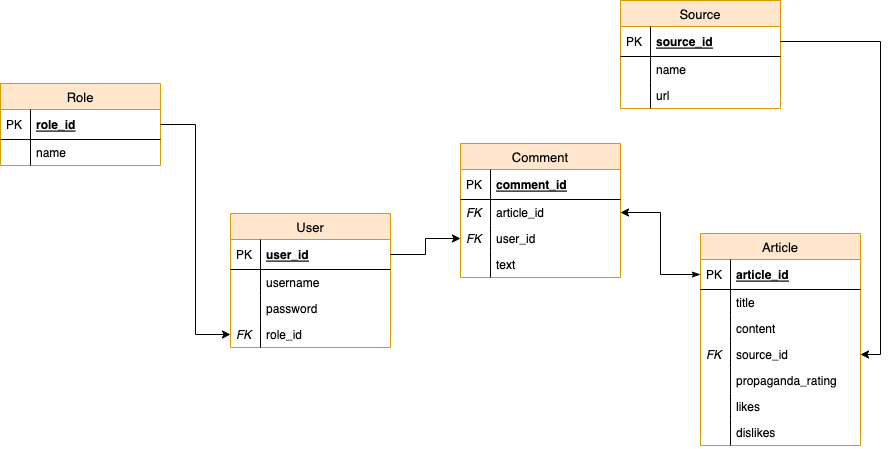

The diagram above was exported from draw.io. Its source (the exported page's mxGraphModel, read from the mxfile embedded in the PNG):
<mxGraphModel dx="1073" dy="857" grid="1" gridSize="10" guides="1" tooltips="1" connect="1" arrows="1" fold="1" page="1" pageScale="1" pageWidth="1100" pageHeight="850" math="0" shadow="0">
  <root>
    <mxCell id="0" />
    <mxCell id="1" parent="0" />
    <mxCell id="nmIR4yaawqlc8mdJutJ7-1" value="Article" style="swimlane;fontStyle=0;childLayout=stackLayout;horizontal=1;startSize=26;fillColor=#ffe6cc;horizontalStack=0;resizeParent=1;resizeParentMax=0;resizeLast=0;collapsible=1;marginBottom=0;swimlaneFillColor=#ffffff;align=center;strokeWidth=1;fontSize=13;strokeColor=#d79b00;" vertex="1" parent="1">
      <mxGeometry x="760" y="550" width="160" height="212" as="geometry" />
    </mxCell>
    <mxCell id="nmIR4yaawqlc8mdJutJ7-2" value="article_id" style="shape=partialRectangle;top=0;left=0;right=0;bottom=1;align=left;verticalAlign=middle;fillColor=none;spacingLeft=34;spacingRight=4;overflow=hidden;rotatable=0;points=[[0,0.5],[1,0.5]];portConstraint=eastwest;dropTarget=0;fontStyle=5;" vertex="1" parent="nmIR4yaawqlc8mdJutJ7-1">
      <mxGeometry y="26" width="160" height="30" as="geometry" />
    </mxCell>
    <mxCell id="nmIR4yaawqlc8mdJutJ7-3" value="PK" style="shape=partialRectangle;top=0;left=0;bottom=0;fillColor=none;align=left;verticalAlign=middle;spacingLeft=4;spacingRight=4;overflow=hidden;rotatable=0;points=[];portConstraint=eastwest;part=1;" vertex="1" connectable="0" parent="nmIR4yaawqlc8mdJutJ7-2">
      <mxGeometry width="30" height="30" as="geometry" />
    </mxCell>
    <mxCell id="nmIR4yaawqlc8mdJutJ7-4" value="title" style="shape=partialRectangle;top=0;left=0;right=0;bottom=0;align=left;verticalAlign=top;fillColor=none;spacingLeft=34;spacingRight=4;overflow=hidden;rotatable=0;points=[[0,0.5],[1,0.5]];portConstraint=eastwest;dropTarget=0;" vertex="1" parent="nmIR4yaawqlc8mdJutJ7-1">
      <mxGeometry y="56" width="160" height="26" as="geometry" />
    </mxCell>
    <mxCell id="nmIR4yaawqlc8mdJutJ7-5" value="" style="shape=partialRectangle;top=0;left=0;bottom=0;fillColor=none;align=left;verticalAlign=top;spacingLeft=4;spacingRight=4;overflow=hidden;rotatable=0;points=[];portConstraint=eastwest;part=1;" vertex="1" connectable="0" parent="nmIR4yaawqlc8mdJutJ7-4">
      <mxGeometry width="30" height="26" as="geometry" />
    </mxCell>
    <mxCell id="nmIR4yaawqlc8mdJutJ7-9" value="content" style="shape=partialRectangle;top=0;left=0;right=0;bottom=0;align=left;verticalAlign=top;fillColor=none;spacingLeft=34;spacingRight=4;overflow=hidden;rotatable=0;points=[[0,0.5],[1,0.5]];portConstraint=eastwest;dropTarget=0;" vertex="1" parent="nmIR4yaawqlc8mdJutJ7-1">
      <mxGeometry y="82" width="160" height="26" as="geometry" />
    </mxCell>
    <mxCell id="nmIR4yaawqlc8mdJutJ7-10" value="" style="shape=partialRectangle;top=0;left=0;bottom=0;fillColor=none;align=left;verticalAlign=top;spacingLeft=4;spacingRight=4;overflow=hidden;rotatable=0;points=[];portConstraint=eastwest;part=1;" vertex="1" connectable="0" parent="nmIR4yaawqlc8mdJutJ7-9">
      <mxGeometry width="30" height="26" as="geometry" />
    </mxCell>
    <mxCell id="nmIR4yaawqlc8mdJutJ7-11" value="source_id" style="shape=partialRectangle;top=0;left=0;right=0;bottom=0;align=left;verticalAlign=top;fillColor=none;spacingLeft=34;spacingRight=4;overflow=hidden;rotatable=0;points=[[0,0.5],[1,0.5]];portConstraint=eastwest;dropTarget=0;" vertex="1" parent="nmIR4yaawqlc8mdJutJ7-1">
      <mxGeometry y="108" width="160" height="26" as="geometry" />
    </mxCell>
    <mxCell id="nmIR4yaawqlc8mdJutJ7-12" value="FK" style="shape=partialRectangle;top=0;left=0;bottom=0;fillColor=none;align=left;verticalAlign=top;spacingLeft=4;spacingRight=4;overflow=hidden;rotatable=0;points=[];portConstraint=eastwest;part=1;fontStyle=2" vertex="1" connectable="0" parent="nmIR4yaawqlc8mdJutJ7-11">
      <mxGeometry width="30" height="26" as="geometry" />
    </mxCell>
    <mxCell id="nmIR4yaawqlc8mdJutJ7-49" value="propaganda_rating&#10;" style="shape=partialRectangle;top=0;left=0;right=0;bottom=0;align=left;verticalAlign=top;fillColor=none;spacingLeft=34;spacingRight=4;overflow=hidden;rotatable=0;points=[[0,0.5],[1,0.5]];portConstraint=eastwest;dropTarget=0;" vertex="1" parent="nmIR4yaawqlc8mdJutJ7-1">
      <mxGeometry y="134" width="160" height="26" as="geometry" />
    </mxCell>
    <mxCell id="nmIR4yaawqlc8mdJutJ7-50" value="" style="shape=partialRectangle;top=0;left=0;bottom=0;fillColor=none;align=left;verticalAlign=top;spacingLeft=4;spacingRight=4;overflow=hidden;rotatable=0;points=[];portConstraint=eastwest;part=1;" vertex="1" connectable="0" parent="nmIR4yaawqlc8mdJutJ7-49">
      <mxGeometry width="30" height="26" as="geometry" />
    </mxCell>
    <mxCell id="nmIR4yaawqlc8mdJutJ7-55" value="likes" style="shape=partialRectangle;top=0;left=0;right=0;bottom=0;align=left;verticalAlign=top;fillColor=none;spacingLeft=34;spacingRight=4;overflow=hidden;rotatable=0;points=[[0,0.5],[1,0.5]];portConstraint=eastwest;dropTarget=0;" vertex="1" parent="nmIR4yaawqlc8mdJutJ7-1">
      <mxGeometry y="160" width="160" height="26" as="geometry" />
    </mxCell>
    <mxCell id="nmIR4yaawqlc8mdJutJ7-56" value="" style="shape=partialRectangle;top=0;left=0;bottom=0;fillColor=none;align=left;verticalAlign=top;spacingLeft=4;spacingRight=4;overflow=hidden;rotatable=0;points=[];portConstraint=eastwest;part=1;" vertex="1" connectable="0" parent="nmIR4yaawqlc8mdJutJ7-55">
      <mxGeometry width="30" height="26" as="geometry" />
    </mxCell>
    <mxCell id="nmIR4yaawqlc8mdJutJ7-57" value="dislikes" style="shape=partialRectangle;top=0;left=0;right=0;bottom=0;align=left;verticalAlign=top;fillColor=none;spacingLeft=34;spacingRight=4;overflow=hidden;rotatable=0;points=[[0,0.5],[1,0.5]];portConstraint=eastwest;dropTarget=0;" vertex="1" parent="nmIR4yaawqlc8mdJutJ7-1">
      <mxGeometry y="186" width="160" height="26" as="geometry" />
    </mxCell>
    <mxCell id="nmIR4yaawqlc8mdJutJ7-58" value="" style="shape=partialRectangle;top=0;left=0;bottom=0;fillColor=none;align=left;verticalAlign=top;spacingLeft=4;spacingRight=4;overflow=hidden;rotatable=0;points=[];portConstraint=eastwest;part=1;" vertex="1" connectable="0" parent="nmIR4yaawqlc8mdJutJ7-57">
      <mxGeometry width="30" height="26" as="geometry" />
    </mxCell>
    <mxCell id="nmIR4yaawqlc8mdJutJ7-13" value="User" style="swimlane;fontStyle=0;childLayout=stackLayout;horizontal=1;startSize=26;fillColor=#ffe6cc;horizontalStack=0;resizeParent=1;resizeParentMax=0;resizeLast=0;collapsible=1;marginBottom=0;swimlaneFillColor=#ffffff;align=center;strokeWidth=1;fontSize=13;strokeColor=#d79b00;" vertex="1" parent="1">
      <mxGeometry x="290" y="530" width="160" height="134" as="geometry" />
    </mxCell>
    <mxCell id="nmIR4yaawqlc8mdJutJ7-14" value="user_id" style="shape=partialRectangle;top=0;left=0;right=0;bottom=1;align=left;verticalAlign=middle;fillColor=none;spacingLeft=34;spacingRight=4;overflow=hidden;rotatable=0;points=[[0,0.5],[1,0.5]];portConstraint=eastwest;dropTarget=0;fontStyle=5;" vertex="1" parent="nmIR4yaawqlc8mdJutJ7-13">
      <mxGeometry y="26" width="160" height="30" as="geometry" />
    </mxCell>
    <mxCell id="nmIR4yaawqlc8mdJutJ7-15" value="PK" style="shape=partialRectangle;top=0;left=0;bottom=0;fillColor=none;align=left;verticalAlign=middle;spacingLeft=4;spacingRight=4;overflow=hidden;rotatable=0;points=[];portConstraint=eastwest;part=1;" vertex="1" connectable="0" parent="nmIR4yaawqlc8mdJutJ7-14">
      <mxGeometry width="30" height="30" as="geometry" />
    </mxCell>
    <mxCell id="nmIR4yaawqlc8mdJutJ7-16" value="username" style="shape=partialRectangle;top=0;left=0;right=0;bottom=0;align=left;verticalAlign=top;fillColor=none;spacingLeft=34;spacingRight=4;overflow=hidden;rotatable=0;points=[[0,0.5],[1,0.5]];portConstraint=eastwest;dropTarget=0;" vertex="1" parent="nmIR4yaawqlc8mdJutJ7-13">
      <mxGeometry y="56" width="160" height="26" as="geometry" />
    </mxCell>
    <mxCell id="nmIR4yaawqlc8mdJutJ7-17" value="" style="shape=partialRectangle;top=0;left=0;bottom=0;fillColor=none;align=left;verticalAlign=top;spacingLeft=4;spacingRight=4;overflow=hidden;rotatable=0;points=[];portConstraint=eastwest;part=1;" vertex="1" connectable="0" parent="nmIR4yaawqlc8mdJutJ7-16">
      <mxGeometry width="30" height="26" as="geometry" />
    </mxCell>
    <mxCell id="nmIR4yaawqlc8mdJutJ7-18" value="password" style="shape=partialRectangle;top=0;left=0;right=0;bottom=0;align=left;verticalAlign=top;fillColor=none;spacingLeft=34;spacingRight=4;overflow=hidden;rotatable=0;points=[[0,0.5],[1,0.5]];portConstraint=eastwest;dropTarget=0;" vertex="1" parent="nmIR4yaawqlc8mdJutJ7-13">
      <mxGeometry y="82" width="160" height="26" as="geometry" />
    </mxCell>
    <mxCell id="nmIR4yaawqlc8mdJutJ7-19" value="" style="shape=partialRectangle;top=0;left=0;bottom=0;fillColor=none;align=left;verticalAlign=top;spacingLeft=4;spacingRight=4;overflow=hidden;rotatable=0;points=[];portConstraint=eastwest;part=1;" vertex="1" connectable="0" parent="nmIR4yaawqlc8mdJutJ7-18">
      <mxGeometry width="30" height="26" as="geometry" />
    </mxCell>
    <mxCell id="nmIR4yaawqlc8mdJutJ7-20" value="role_id&#10;" style="shape=partialRectangle;top=0;left=0;right=0;bottom=0;align=left;verticalAlign=top;fillColor=none;spacingLeft=34;spacingRight=4;overflow=hidden;rotatable=0;points=[[0,0.5],[1,0.5]];portConstraint=eastwest;dropTarget=0;" vertex="1" parent="nmIR4yaawqlc8mdJutJ7-13">
      <mxGeometry y="108" width="160" height="26" as="geometry" />
    </mxCell>
    <mxCell id="nmIR4yaawqlc8mdJutJ7-21" value="FK" style="shape=partialRectangle;top=0;left=0;bottom=0;fillColor=none;align=left;verticalAlign=top;spacingLeft=4;spacingRight=4;overflow=hidden;rotatable=0;points=[];portConstraint=eastwest;part=1;fontStyle=2" vertex="1" connectable="0" parent="nmIR4yaawqlc8mdJutJ7-20">
      <mxGeometry width="30" height="26" as="geometry" />
    </mxCell>
    <mxCell id="nmIR4yaawqlc8mdJutJ7-22" value="Role" style="swimlane;fontStyle=0;childLayout=stackLayout;horizontal=1;startSize=26;fillColor=#ffe6cc;horizontalStack=0;resizeParent=1;resizeParentMax=0;resizeLast=0;collapsible=1;marginBottom=0;swimlaneFillColor=#ffffff;align=center;strokeWidth=1;fontSize=13;strokeColor=#d79b00;" vertex="1" parent="1">
      <mxGeometry x="60" y="400" width="160" height="82" as="geometry" />
    </mxCell>
    <mxCell id="nmIR4yaawqlc8mdJutJ7-23" value="role_id" style="shape=partialRectangle;top=0;left=0;right=0;bottom=1;align=left;verticalAlign=middle;fillColor=none;spacingLeft=34;spacingRight=4;overflow=hidden;rotatable=0;points=[[0,0.5],[1,0.5]];portConstraint=eastwest;dropTarget=0;fontStyle=5;" vertex="1" parent="nmIR4yaawqlc8mdJutJ7-22">
      <mxGeometry y="26" width="160" height="30" as="geometry" />
    </mxCell>
    <mxCell id="nmIR4yaawqlc8mdJutJ7-24" value="PK" style="shape=partialRectangle;top=0;left=0;bottom=0;fillColor=none;align=left;verticalAlign=middle;spacingLeft=4;spacingRight=4;overflow=hidden;rotatable=0;points=[];portConstraint=eastwest;part=1;" vertex="1" connectable="0" parent="nmIR4yaawqlc8mdJutJ7-23">
      <mxGeometry width="30" height="30" as="geometry" />
    </mxCell>
    <mxCell id="nmIR4yaawqlc8mdJutJ7-25" value="name" style="shape=partialRectangle;top=0;left=0;right=0;bottom=0;align=left;verticalAlign=top;fillColor=none;spacingLeft=34;spacingRight=4;overflow=hidden;rotatable=0;points=[[0,0.5],[1,0.5]];portConstraint=eastwest;dropTarget=0;" vertex="1" parent="nmIR4yaawqlc8mdJutJ7-22">
      <mxGeometry y="56" width="160" height="26" as="geometry" />
    </mxCell>
    <mxCell id="nmIR4yaawqlc8mdJutJ7-26" value="" style="shape=partialRectangle;top=0;left=0;bottom=0;fillColor=none;align=left;verticalAlign=top;spacingLeft=4;spacingRight=4;overflow=hidden;rotatable=0;points=[];portConstraint=eastwest;part=1;" vertex="1" connectable="0" parent="nmIR4yaawqlc8mdJutJ7-25">
      <mxGeometry width="30" height="26" as="geometry" />
    </mxCell>
    <mxCell id="nmIR4yaawqlc8mdJutJ7-31" value="Comment" style="swimlane;fontStyle=0;childLayout=stackLayout;horizontal=1;startSize=26;fillColor=#ffe6cc;horizontalStack=0;resizeParent=1;resizeParentMax=0;resizeLast=0;collapsible=1;marginBottom=0;swimlaneFillColor=#ffffff;align=center;strokeWidth=1;fontSize=13;strokeColor=#d79b00;" vertex="1" parent="1">
      <mxGeometry x="520" y="460" width="160" height="134" as="geometry" />
    </mxCell>
    <mxCell id="nmIR4yaawqlc8mdJutJ7-32" value="comment_id" style="shape=partialRectangle;top=0;left=0;right=0;bottom=1;align=left;verticalAlign=middle;fillColor=none;spacingLeft=34;spacingRight=4;overflow=hidden;rotatable=0;points=[[0,0.5],[1,0.5]];portConstraint=eastwest;dropTarget=0;fontStyle=5;" vertex="1" parent="nmIR4yaawqlc8mdJutJ7-31">
      <mxGeometry y="26" width="160" height="30" as="geometry" />
    </mxCell>
    <mxCell id="nmIR4yaawqlc8mdJutJ7-33" value="PK" style="shape=partialRectangle;top=0;left=0;bottom=0;fillColor=none;align=left;verticalAlign=middle;spacingLeft=4;spacingRight=4;overflow=hidden;rotatable=0;points=[];portConstraint=eastwest;part=1;" vertex="1" connectable="0" parent="nmIR4yaawqlc8mdJutJ7-32">
      <mxGeometry width="30" height="30" as="geometry" />
    </mxCell>
    <mxCell id="nmIR4yaawqlc8mdJutJ7-34" value="article_id" style="shape=partialRectangle;top=0;left=0;right=0;bottom=0;align=left;verticalAlign=top;fillColor=none;spacingLeft=34;spacingRight=4;overflow=hidden;rotatable=0;points=[[0,0.5],[1,0.5]];portConstraint=eastwest;dropTarget=0;" vertex="1" parent="nmIR4yaawqlc8mdJutJ7-31">
      <mxGeometry y="56" width="160" height="26" as="geometry" />
    </mxCell>
    <mxCell id="nmIR4yaawqlc8mdJutJ7-35" value="FK" style="shape=partialRectangle;top=0;left=0;bottom=0;fillColor=none;align=left;verticalAlign=top;spacingLeft=4;spacingRight=4;overflow=hidden;rotatable=0;points=[];portConstraint=eastwest;part=1;fontStyle=2" vertex="1" connectable="0" parent="nmIR4yaawqlc8mdJutJ7-34">
      <mxGeometry width="30" height="26" as="geometry" />
    </mxCell>
    <mxCell id="nmIR4yaawqlc8mdJutJ7-36" value="user_id" style="shape=partialRectangle;top=0;left=0;right=0;bottom=0;align=left;verticalAlign=top;fillColor=none;spacingLeft=34;spacingRight=4;overflow=hidden;rotatable=0;points=[[0,0.5],[1,0.5]];portConstraint=eastwest;dropTarget=0;" vertex="1" parent="nmIR4yaawqlc8mdJutJ7-31">
      <mxGeometry y="82" width="160" height="26" as="geometry" />
    </mxCell>
    <mxCell id="nmIR4yaawqlc8mdJutJ7-37" value="FK" style="shape=partialRectangle;top=0;left=0;bottom=0;fillColor=none;align=left;verticalAlign=top;spacingLeft=4;spacingRight=4;overflow=hidden;rotatable=0;points=[];portConstraint=eastwest;part=1;fontStyle=2" vertex="1" connectable="0" parent="nmIR4yaawqlc8mdJutJ7-36">
      <mxGeometry width="30" height="26" as="geometry" />
    </mxCell>
    <mxCell id="nmIR4yaawqlc8mdJutJ7-38" value="text" style="shape=partialRectangle;top=0;left=0;right=0;bottom=0;align=left;verticalAlign=top;fillColor=none;spacingLeft=34;spacingRight=4;overflow=hidden;rotatable=0;points=[[0,0.5],[1,0.5]];portConstraint=eastwest;dropTarget=0;" vertex="1" parent="nmIR4yaawqlc8mdJutJ7-31">
      <mxGeometry y="108" width="160" height="26" as="geometry" />
    </mxCell>
    <mxCell id="nmIR4yaawqlc8mdJutJ7-39" value="" style="shape=partialRectangle;top=0;left=0;bottom=0;fillColor=none;align=left;verticalAlign=top;spacingLeft=4;spacingRight=4;overflow=hidden;rotatable=0;points=[];portConstraint=eastwest;part=1;" vertex="1" connectable="0" parent="nmIR4yaawqlc8mdJutJ7-38">
      <mxGeometry width="30" height="26" as="geometry" />
    </mxCell>
    <mxCell id="nmIR4yaawqlc8mdJutJ7-59" value="Source" style="swimlane;fontStyle=0;childLayout=stackLayout;horizontal=1;startSize=26;fillColor=#ffe6cc;horizontalStack=0;resizeParent=1;resizeParentMax=0;resizeLast=0;collapsible=1;marginBottom=0;swimlaneFillColor=#ffffff;align=center;strokeWidth=1;fontSize=13;strokeColor=#d79b00;" vertex="1" parent="1">
      <mxGeometry x="680" y="317" width="160" height="108" as="geometry" />
    </mxCell>
    <mxCell id="nmIR4yaawqlc8mdJutJ7-60" value="source_id" style="shape=partialRectangle;top=0;left=0;right=0;bottom=1;align=left;verticalAlign=middle;fillColor=none;spacingLeft=34;spacingRight=4;overflow=hidden;rotatable=0;points=[[0,0.5],[1,0.5]];portConstraint=eastwest;dropTarget=0;fontStyle=5;" vertex="1" parent="nmIR4yaawqlc8mdJutJ7-59">
      <mxGeometry y="26" width="160" height="30" as="geometry" />
    </mxCell>
    <mxCell id="nmIR4yaawqlc8mdJutJ7-61" value="PK" style="shape=partialRectangle;top=0;left=0;bottom=0;fillColor=none;align=left;verticalAlign=middle;spacingLeft=4;spacingRight=4;overflow=hidden;rotatable=0;points=[];portConstraint=eastwest;part=1;" vertex="1" connectable="0" parent="nmIR4yaawqlc8mdJutJ7-60">
      <mxGeometry width="30" height="30" as="geometry" />
    </mxCell>
    <mxCell id="nmIR4yaawqlc8mdJutJ7-62" value="name" style="shape=partialRectangle;top=0;left=0;right=0;bottom=0;align=left;verticalAlign=top;fillColor=none;spacingLeft=34;spacingRight=4;overflow=hidden;rotatable=0;points=[[0,0.5],[1,0.5]];portConstraint=eastwest;dropTarget=0;" vertex="1" parent="nmIR4yaawqlc8mdJutJ7-59">
      <mxGeometry y="56" width="160" height="26" as="geometry" />
    </mxCell>
    <mxCell id="nmIR4yaawqlc8mdJutJ7-63" value="        " style="shape=partialRectangle;top=0;left=0;bottom=0;fillColor=none;align=left;verticalAlign=top;spacingLeft=4;spacingRight=4;overflow=hidden;rotatable=0;points=[];portConstraint=eastwest;part=1;fontStyle=2" vertex="1" connectable="0" parent="nmIR4yaawqlc8mdJutJ7-62">
      <mxGeometry width="30" height="26" as="geometry" />
    </mxCell>
    <mxCell id="nmIR4yaawqlc8mdJutJ7-64" value="url" style="shape=partialRectangle;top=0;left=0;right=0;bottom=0;align=left;verticalAlign=top;fillColor=none;spacingLeft=34;spacingRight=4;overflow=hidden;rotatable=0;points=[[0,0.5],[1,0.5]];portConstraint=eastwest;dropTarget=0;" vertex="1" parent="nmIR4yaawqlc8mdJutJ7-59">
      <mxGeometry y="82" width="160" height="26" as="geometry" />
    </mxCell>
    <mxCell id="nmIR4yaawqlc8mdJutJ7-65" value="" style="shape=partialRectangle;top=0;left=0;bottom=0;fillColor=none;align=left;verticalAlign=top;spacingLeft=4;spacingRight=4;overflow=hidden;rotatable=0;points=[];portConstraint=eastwest;part=1;fontStyle=2" vertex="1" connectable="0" parent="nmIR4yaawqlc8mdJutJ7-64">
      <mxGeometry width="30" height="26" as="geometry" />
    </mxCell>
    <mxCell id="nmIR4yaawqlc8mdJutJ7-90" style="edgeStyle=orthogonalEdgeStyle;rounded=0;orthogonalLoop=1;jettySize=auto;html=1;exitX=1;exitY=0.5;exitDx=0;exitDy=0;entryX=0;entryY=0.5;entryDx=0;entryDy=0;" edge="1" parent="1" source="nmIR4yaawqlc8mdJutJ7-23" target="nmIR4yaawqlc8mdJutJ7-20">
      <mxGeometry relative="1" as="geometry" />
    </mxCell>
    <mxCell id="nmIR4yaawqlc8mdJutJ7-91" style="edgeStyle=orthogonalEdgeStyle;rounded=0;orthogonalLoop=1;jettySize=auto;html=1;entryX=1;entryY=0.5;entryDx=0;entryDy=0;" edge="1" parent="1" source="nmIR4yaawqlc8mdJutJ7-60" target="nmIR4yaawqlc8mdJutJ7-11">
      <mxGeometry relative="1" as="geometry" />
    </mxCell>
    <mxCell id="nmIR4yaawqlc8mdJutJ7-92" style="edgeStyle=orthogonalEdgeStyle;rounded=0;orthogonalLoop=1;jettySize=auto;html=1;entryX=0;entryY=0.5;entryDx=0;entryDy=0;" edge="1" parent="1" source="nmIR4yaawqlc8mdJutJ7-14" target="nmIR4yaawqlc8mdJutJ7-36">
      <mxGeometry relative="1" as="geometry" />
    </mxCell>
    <mxCell id="nmIR4yaawqlc8mdJutJ7-95" style="edgeStyle=elbowEdgeStyle;rounded=0;orthogonalLoop=1;jettySize=auto;html=1;entryX=1;entryY=0.5;entryDx=0;entryDy=0;startArrow=classicThin;startFill=1;" edge="1" parent="1" source="nmIR4yaawqlc8mdJutJ7-2" target="nmIR4yaawqlc8mdJutJ7-34">
      <mxGeometry relative="1" as="geometry" />
    </mxCell>
  </root>
</mxGraphModel>